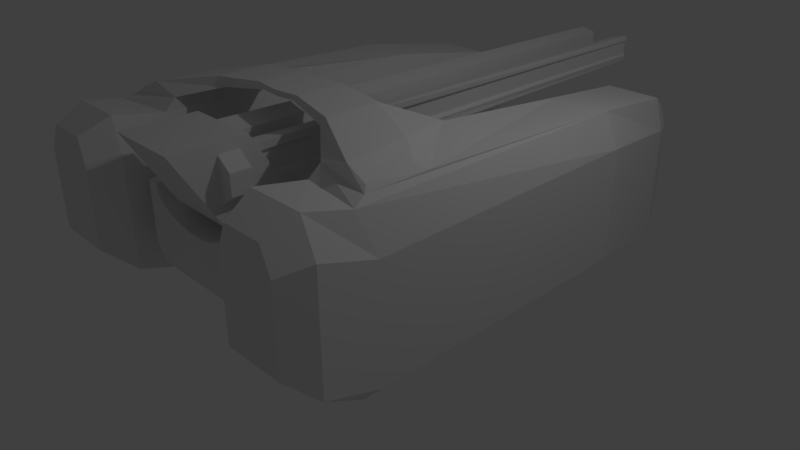 # Source: tank.blend  (saved by Blender 2.79.0; exported with 4.5.12 LTS)
import bpy
from mathutils import Matrix  # noqa: F401  (used for matrix-valued properties, if any)

bpy.ops.wm.read_factory_settings(use_empty=True)
scene = bpy.context.scene
scene.name = 'Scene'

# ---- collections
col_collection_1 = bpy.data.collections.new('Collection 1'); scene.collection.children.link(col_collection_1)

# ---- materials (node trees are filled in below, after node groups)
mat_material = bpy.data.materials.new('Material')
mat_material.alpha_threshold = 0.0
mat_material.use_transparent_shadow = False
mat_material.roughness = 0.5
mat_material.line_color = (0.0, 0.0, 0.0, 1.0)

# ---- material node trees

# ---- world
world_world = bpy.data.worlds.new('World'); scene.world = world_world
world_world.color = (0.05088, 0.05088, 0.05088)
world_world.use_sun_shadow = False
world_world.sun_shadow_jitter_overblur = 0.0
world_world.cycles.sampling_method = 'MANUAL'

# ---- cameras
cam_camera = bpy.data.cameras.new('Camera')
cam_camera.clip_end = 100.0
cam_camera.lens = 35.0
cam_camera.sensor_width = 32.0
cam_camera.sensor_height = 18.0
cam_camera.ortho_scale = 7.314
cam_camera.dof.focus_distance = 0.0
cam_camera.dof.aperture_fstop = 128.0

# ---- lights
light_lamp = bpy.data.lights.new('Lamp', 'POINT')
light_lamp.transmission_factor = 0.0
light_lamp.cutoff_distance = 30.0
light_lamp.energy = 100.0
light_lamp.shadow_buffer_clip_start = 1.001
light_lamp.shadow_soft_size = 0.1
light_lamp.shadow_maximum_resolution = 0.006
light_lamp.use_absolute_resolution = True

# ---- meshes
me_cube_002 = bpy.data.meshes.new('Cube.002')
me_cube_002.from_pydata([(-2.276, -2.564, 0.2855), (-2.276, -2.572, 1.742), (-2.276, 1.902, 0.1227), (-2.276, 1.895, 1.579), (-1.172, -2.564, 0.2855), (-1.172, -2.572, 1.742), (-1.172, 1.902, 0.1227), (-1.172, 1.895, 1.579), (-2.006, 3.315, 1.379), (-2.006, 3.322, -0.07696), (-0.9018, 3.322, -0.07696), (-0.9018, 3.315, 1.379), (-2.059, -2.556, 2.15), (-2.059, 1.911, 1.987), (-1.328, 1.911, 1.987), (-1.328, -2.556, 2.15), (-1.881, 3.331, 1.787), (-1.149, 3.331, 1.787), (-1.805, 3.754, 1.254), (-1.805, 3.758, 0.3489), (-1.119, 3.758, 0.3489), (-1.119, 3.754, 1.254), (-1.727, 3.764, 1.507), (-1.272, 3.764, 1.507), (-2.121, -2.935, 0.6119), (-2.121, -2.94, 1.665), (-1.964, -2.928, 1.96), (-1.322, -2.94, 1.665), (-1.322, -2.935, 0.6119), (-1.435, -2.928, 1.96), (-2.174, 1.752, 0.2366), (-2.174, -2.001, -0.03932), (-1.246, 1.752, 0.2366), (-1.246, -2.001, 0.1782), (-1.019, 2.945, 0.09651), (-1.947, 2.945, 0.09651), (-2.276, -1.842, 0.06443), (-2.276, -1.849, 1.521), (-1.172, -1.842, 0.06443), (-1.172, -1.849, 1.521), (-2.135, -2.018, 2.029), (-1.328, -1.907, 2.029), (-2.174, -1.394, 0.1877), (-1.246, -1.394, 0.1877), (-2.059, -1.835, 2.092), (-2.059, -0.9979, 2.096), (-1.338, -0.06716, 2.172), (-1.338, -1.754, 2.17), (-2.008, -1.774, 2.154), (-1.974, -1.127, 2.157), (-1.638, -0.9096, 2.282), (-1.734, -1.761, 2.28), (-0.8637, -0.4742, 2.32), (-0.8652, -1.377, 2.319), (-0.9625, -0.6806, 2.43), (-0.9639, -1.381, 2.429), (-0.2701, -0.6428, 2.404), (-0.2711, -1.255, 2.404), (-0.3371, -0.6452, 2.479), (-0.338, -1.257, 2.478), (0.0, -0.6646, 2.403), (0.0, -1.271, 2.397), (0.0, -0.6868, 2.481), (0.0, -1.293, 2.474)], [], [(36, 37, 3, 2), (36, 2, 30, 42), (38, 39, 5, 4), (12, 1, 25, 26), (9, 10, 34, 35), (4, 5, 27, 28), (10, 9, 19, 20), (37, 1, 12, 40), (2, 3, 8, 9), (7, 6, 10, 11), (41, 40, 12, 15), (13, 14, 17, 16), (7, 11, 17, 14), (11, 10, 20, 21), (8, 3, 13, 16), (39, 7, 14, 41), (19, 18, 21, 20), (21, 18, 22, 23), (16, 17, 23, 22), (8, 16, 22, 18), (17, 11, 21, 23), (9, 8, 18, 19), (28, 27, 25, 24), (25, 27, 29, 26), (15, 12, 26, 29), (1, 0, 24, 25), (0, 4, 28, 24), (5, 15, 29, 27), (32, 30, 35, 34), (42, 43, 33, 31), (38, 4, 33, 43), (2, 9, 35, 30), (4, 0, 31, 33), (10, 6, 32, 34), (6, 38, 43, 32), (30, 32, 43, 42), (5, 39, 41, 15), (41, 14, 46, 47), (3, 37, 40, 13), (6, 7, 39, 38), (0, 36, 42, 31), (0, 1, 37, 36), (45, 44, 48, 49), (14, 13, 45, 46), (40, 41, 47, 44), (13, 40, 44, 45), (50, 49, 48, 51), (44, 47, 51, 48), (46, 45, 49, 50), (51, 47, 53, 55), (55, 53, 57, 59), (50, 51, 55, 54), (46, 50, 54, 52), (47, 46, 52, 53), (56, 58, 62, 60), (53, 52, 56, 57), (52, 54, 58, 56), (54, 55, 59, 58), (61, 60, 62, 63), (58, 59, 63, 62), (59, 57, 61, 63), (57, 56, 60, 61)])
me_cube_002.use_remesh_preserve_volume = False
me_cube_002.use_remesh_preserve_attributes = False
me_cube_002.use_mirror_vertex_groups = False
me_cube_002.update()
me_cube_001 = bpy.data.meshes.new('Cube.001')
me_cube_001.from_pydata([(-0.5501, -2.746, 1.583), (-0.5501, -3.423, 2.681), (-0.5501, -2.324, 2.681), (0.0, -2.746, 1.583), (0.0, -3.423, 2.681), (0.0, -2.324, 2.681), (-0.5501, -2.144, 1.583), (-0.5501, -1.891, 1.979), (0.0, -1.891, 1.979), (0.0, -2.144, 1.583), (-0.7716, -2.76, 2.051), (-0.7716, -2.76, 2.356), (-0.7716, -2.455, 2.051), (-0.7716, -2.455, 2.356), (-0.5501, -2.76, 1.88), (-0.5501, -2.76, 2.527), (-0.5501, -2.455, 1.88), (-0.5501, -2.455, 2.527), (-0.5122, -2.256, 1.903), (-0.5122, -2.256, 2.523), (-0.4595, 5.652, 1.997), (-0.4595, 5.652, 2.429), (-0.1637, -2.256, 1.981), (-0.1637, -2.256, 2.445), (-0.2164, 5.652, 2.051), (-0.2164, 5.652, 2.375), (-0.4981, -2.256, 2.399), (-0.4981, -2.256, 2.027), (-0.4746, 5.652, 2.343), (-0.4746, 5.652, 2.083), (-0.4221, -2.256, 2.352), (-0.4221, -2.256, 2.074), (-0.4455, 5.652, 2.31), (-0.4455, 5.652, 2.116)], [], [(7, 2, 5, 8), (9, 6, 7, 8), (3, 4, 1, 0), (6, 9, 3, 0), (5, 2, 1, 4), (7, 16, 17, 2), (10, 11, 13, 12), (12, 13, 17, 16), (6, 0, 14, 16, 7), (14, 15, 11, 10), (12, 16, 14, 10), (17, 13, 11, 15), (1, 2, 17, 15), (0, 1, 15, 14), (32, 25, 24, 33), (32, 28, 21, 25), (24, 25, 23, 22), (20, 24, 22, 18), (25, 21, 19, 23), (32, 33, 31, 30), (28, 32, 30, 26), (33, 29, 27, 31), (24, 20, 29, 33), (19, 21, 28, 26), (20, 18, 27, 29)])
me_cube_001.use_remesh_preserve_volume = False
me_cube_001.use_remesh_preserve_attributes = False
me_cube_001.use_mirror_vertex_groups = False
me_cube_001.update()
me_cube = bpy.data.meshes.new('Cube')
me_cube.from_pydata([(0.8412, -2.028, 0.3726), (0.8412, 0.8416, 0.3726), (1.0, -2.028, 1.483), (1.0, 0.8416, 1.483), (0.0, 0.8416, 1.107), (0.0, -2.028, 1.107), (0.144, 0.8416, 1.114), (0.144, -2.028, 1.114), (0.2825, 0.8416, 1.136), (0.2825, -2.028, 1.136), (0.4101, 0.8416, 1.17), (0.4101, -2.028, 1.17), (0.522, 0.8416, 1.216), (0.522, -2.028, 1.216), (0.6138, 0.8416, 1.273), (0.6138, -2.028, 1.273), (0.6821, 0.8416, 1.337), (0.6821, -2.028, 1.337), (0.7241, 0.8416, 1.407), (0.7241, -2.028, 1.407), (0.7382, 0.8416, 1.48), (0.7382, -2.028, 1.48), (0.0, -2.431, 0.5137), (0.7292, -2.431, 0.5137), (0.7382, -2.431, 1.48), (0.7241, -2.431, 1.407), (0.6821, -2.431, 1.337), (0.6138, -2.431, 1.273), (0.522, -2.431, 1.216), (0.6349, 2.319, 0.9287), (0.4101, -2.431, 1.17), (0.766, 2.319, 1.482), (0.2825, -2.431, 1.136), (0.0, 2.319, 1.107), (0.144, 2.319, 1.114), (0.2825, 2.319, 1.136), (0.4101, 2.319, 1.17), (0.522, 2.319, 1.216), (0.6138, 2.319, 1.273), (0.6821, 2.319, 1.337), (0.7241, 2.319, 1.407), (0.0, -2.431, 1.107), (0.144, -2.431, 1.114), (0.888, -2.431, 1.483), (0.888, -2.431, 0.7385), (0.7881, 2.319, 1.102), (1.0, 0.8416, 0.5975), (1.0, -2.028, 0.5975), (0.0, -2.028, 0.3726), (0.0, 0.8416, 0.3726), (0.0, 2.319, 0.9287)], [], [(47, 2, 3, 46), (3, 2, 21, 20), (4, 5, 7, 6), (6, 7, 9, 8), (8, 9, 11, 10), (10, 11, 13, 12), (12, 13, 15, 14), (14, 15, 17, 16), (16, 17, 19, 18), (18, 19, 21, 20), (0, 48, 22, 23), (47, 0, 23, 44), (19, 21, 24, 25), (9, 11, 30, 32), (17, 19, 25, 26), (2, 47, 44, 43), (22, 41, 42, 32, 30, 28, 27, 26, 25, 24, 43, 44, 23), (29, 45, 31, 40, 39, 38, 37, 36, 35, 34, 33, 50), (7, 9, 32, 42), (8, 6, 34, 35), (18, 16, 39, 40), (48, 5, 41, 22), (3, 20, 31), (14, 12, 37, 38), (49, 1, 29, 50), (15, 17, 26, 27), (46, 3, 31, 45), (21, 2, 43, 24), (10, 8, 35, 36), (20, 18, 40, 31), (6, 4, 33, 34), (13, 15, 27, 28), (16, 14, 38, 39), (5, 7, 42, 41), (0, 47, 46, 1), (12, 10, 36, 37), (0, 1, 49, 48), (1, 46, 45, 29), (11, 13, 28, 30)])
me_cube.materials.append(mat_material)
me_cube.use_remesh_preserve_volume = False
me_cube.use_remesh_preserve_attributes = False
me_cube.use_mirror_vertex_groups = False
me_cube.update()

# ---- objects
ob_tracks = bpy.data.objects.new('Tracks', me_cube_002)
ob_railgun = bpy.data.objects.new('Railgun', me_cube_001)
ob_main_body = bpy.data.objects.new('Main body', me_cube)
ob_lamp = bpy.data.objects.new('Lamp', light_lamp)
ob_camera = bpy.data.objects.new('Camera', cam_camera)

# ---- transforms, parenting, visibility, modifiers, constraints
ob_tracks.location = (0.0, 0.0, 0.0)
ob_tracks.lineart.crease_threshold = 0.0
_m = ob_tracks.modifiers.new('Mirror', 'MIRROR')
_m.use_clip = True
ob_railgun.location = (0.0, 0.0, 0.0)
ob_railgun.scale = (0.8498, 0.8498, 0.8498)
ob_railgun.lineart.crease_threshold = 0.0
_m = ob_railgun.modifiers.new('Mirror', 'MIRROR')
_m.use_clip = True
ob_main_body.location = (0.0, 0.0, 0.0)
ob_main_body.lock_rotations_4d = False
ob_main_body.empty_display_type = 'ARROWS'
ob_main_body.lineart.crease_threshold = 0.0
_m = ob_main_body.modifiers.new('Mirror', 'MIRROR')
_m.use_clip = True
ob_lamp.location = (4.076, 1.005, 5.904)
ob_lamp.rotation_euler = (0.6503, 0.05522, 1.866)
ob_lamp.lock_rotations_4d = False
ob_lamp.empty_display_type = 'ARROWS'
ob_lamp.color = (0.0, 0.0, 0.0, 0.0)
ob_lamp.lineart.crease_threshold = 0.0
ob_camera.location = (7.481, -6.508, 5.344)
ob_camera.rotation_euler = (1.109, 0.0, 0.8149)
ob_camera.lock_rotations_4d = False
ob_camera.empty_display_type = 'ARROWS'
ob_camera.color = (0.0, 0.0, 0.0, 0.0)
ob_camera.display_type = 'WIRE'
ob_camera.lineart.crease_threshold = 0.0

# ---- collection membership
col_collection_1.objects.link(ob_tracks)
col_collection_1.objects.link(ob_railgun)
col_collection_1.objects.link(ob_main_body)
col_collection_1.objects.link(ob_lamp)
col_collection_1.objects.link(ob_camera)

# ---- scene / render settings (as saved in the file)
scene.camera = ob_camera
scene.frame_start = 1; scene.frame_end = 250; scene.frame_set(1)
scene.render.engine = 'BLENDER_EEVEE_NEXT'
scene.render.resolution_percentage = 50
scene.render.dither_intensity = 0.0
scene.cycles.use_denoising = False
scene.cycles.samples = 128
scene.cycles.sampling_pattern = 'TABULATED_SOBOL'
scene.cycles.use_adaptive_sampling = False
scene.cycles.use_light_tree = False
scene.cycles.blur_glossy = 0.0
scene.cycles.sample_clamp_indirect = 0.0
scene.view_settings.view_transform = 'Standard'
bpy.context.view_layer.update()

